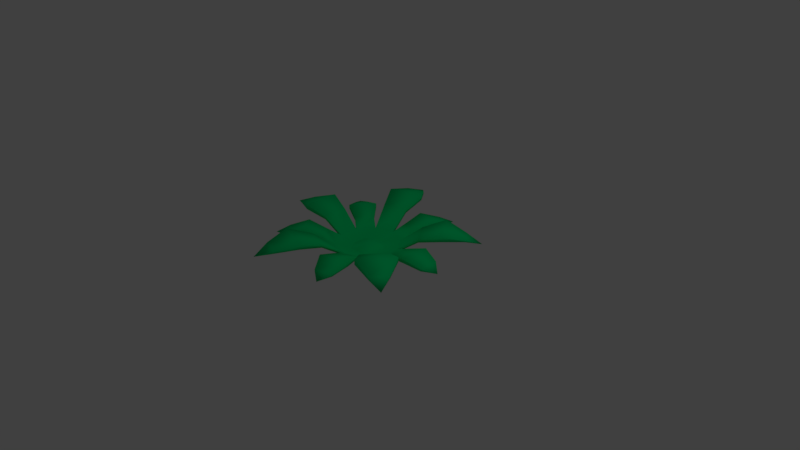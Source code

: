 # Source: plant2.blend  (saved by Blender 2.79.0; exported with 4.5.12 LTS)
import bpy
from mathutils import Matrix  # noqa: F401  (used for matrix-valued properties, if any)

bpy.ops.wm.read_factory_settings(use_empty=True)
scene = bpy.context.scene
scene.name = 'Scene'

# ---- collections
col_collection_1 = bpy.data.collections.new('Collection 1'); scene.collection.children.link(col_collection_1)

# ---- materials (node trees are filled in below, after node groups)
mat_material_001 = bpy.data.materials.new('Material.001')
mat_material_001.alpha_threshold = 0.0
mat_material_001.use_transparent_shadow = False
mat_material_001.diffuse_color = (0.0, 0.8, 0.205, 1.0)
mat_material_001.roughness = 0.5
mat_material_001.specular_intensity = 0.0

# ---- material node trees

# ---- world
world_world = bpy.data.worlds.new('World'); scene.world = world_world
world_world.color = (0.05088, 0.05088, 0.05088)
world_world.use_sun_shadow = False
world_world.sun_shadow_jitter_overblur = 0.0
world_world.cycles.sampling_method = 'MANUAL'

# ---- cameras
cam_camera = bpy.data.cameras.new('Camera')
cam_camera.clip_end = 100.0
cam_camera.lens = 35.0
cam_camera.sensor_width = 32.0
cam_camera.sensor_height = 18.0
cam_camera.ortho_scale = 7.314
cam_camera.dof.focus_distance = 0.0
cam_camera.dof.aperture_fstop = 128.0

# ---- lights
light_lamp = bpy.data.lights.new('Lamp', 'POINT')
light_lamp.transmission_factor = 0.0
light_lamp.cutoff_distance = 30.0
light_lamp.energy = 100.0
light_lamp.shadow_buffer_clip_start = 1.001
light_lamp.shadow_soft_size = 0.1
light_lamp.shadow_maximum_resolution = 0.006
light_lamp.use_absolute_resolution = True

# ---- meshes
me_circle = bpy.data.meshes.new('Circle')
me_circle.from_pydata([(-0.0005525, 0.9364, 0.4553), (-0.5507, 0.7577, 0.4553), (-0.8908, 0.2896, 0.4553), (-0.8908, -0.2888, 0.4553), (-0.5507, -0.7569, 0.4553), (-0.0005524, -0.9356, 0.4553), (0.5496, -0.7569, 0.4553), (0.8897, -0.2888, 0.4553), (0.8897, 0.2896, 0.4553), (0.5496, 0.7577, 0.4553), (-0.09031, 1.77, 0.6392), (-1.092, 1.444, 0.6392), (-1.711, 0.5922, 0.6392), (-1.711, -0.461, 0.6392), (-1.092, -1.313, 0.6392), (-0.09031, -1.639, 0.6392), (0.9114, -1.313, 0.6392), (1.53, -0.461, 0.6392), (1.53, 0.5922, 0.6392), (0.9114, 1.444, 0.6392), (2.26, 0.6612, 0.9441), (-1.717, 1.894, 0.9233), (-2.332, 1.047, 0.9233), (0.04709, -2.309, 0.9233), (1.139, -1.954, 0.9233), (2.522, 1.135, 1.401), (1.679, 2.296, 1.401), (2.26, -0.4674, 0.9441), (0.0805, 2.527, 0.9377), (-2.368, -0.8717, 0.9377), (-1.744, -1.731, 0.9377), (1.124, 2.188, 0.9377), (1.699, -2.145, 1.418), (2.567, -0.9515, 1.418), (-0.3829, 3.038, 1.446), (-1.663, 2.622, 1.446), (-2.856, 0.7834, 1.39), (-2.856, -0.5949, 1.39), (-1.693, -2.414, 1.447), (-0.3534, -2.849, 1.447), (-0.002014, 0.5708, -0.1255), (-0.3367, 0.4621, -0.1255), (-0.5435, 0.1774, -0.1255), (-0.5435, -0.1745, -0.1255), (-0.3367, -0.4592, -0.1255), (-0.002013, -0.5679, -0.1255), (0.3327, -0.4592, -0.1255), (0.5395, -0.1745, -0.1255), (0.5395, 0.1774, -0.1255), (0.3327, 0.4621, -0.1255), (-0.09287, 1.772, 0.4793), (-1.095, 1.446, 0.4793), (-1.714, 0.5941, 0.4793), (-1.714, -0.4592, 0.4793), (-1.095, -1.311, 0.4793), (-0.09287, -1.637, 0.4793), (0.9088, -1.311, 0.4793), (1.528, -0.4592, 0.4793), (1.528, 0.5941, 0.4793), (0.9088, 1.446, 0.4793), (2.258, 0.663, 0.7842), (-1.719, 1.896, 0.7634), (-2.334, 1.049, 0.7634), (0.04453, -2.307, 0.7634), (1.136, -1.952, 0.7634), (2.519, 1.137, 1.213), (1.676, 2.298, 1.213), (2.258, -0.4655, 0.7842), (0.07793, 2.529, 0.7778), (-2.371, -0.8699, 0.7778), (-1.746, -1.729, 0.7778), (1.121, 2.19, 0.7778), (1.696, -2.143, 1.23), (2.564, -0.9493, 1.23), (-0.3859, 3.04, 1.258), (-1.666, 2.625, 1.258), (-2.859, 0.7856, 1.202), (-2.859, -0.5927, 1.202), (-1.696, -2.412, 1.258), (-0.3564, -2.847, 1.258), (-3.295, 1.464, 1.249), (-2.411, 2.681, 1.249), (1.695, -2.852, 1.249), (0.125, -3.362, 1.249), (2.471, 3.258, 1.784), (3.683, 1.589, 1.784), (-2.45, -2.531, 1.269), (-3.347, -1.295, 1.269), (0.173, 3.591, 1.269), (1.673, 3.104, 1.269), (3.747, -1.41, 1.809), (2.5, -3.126, 1.809), (3.307, 0.9085, 1.279), (3.307, -0.714, 1.279), (-2.334, 3.728, 1.849), (-0.4937, 4.326, 1.849), (-4.049, -0.8978, 1.768), (-4.049, 1.084, 1.768), (-0.4513, -4.139, 1.85), (-2.377, -3.513, 1.85), (-3.299, 1.467, 1.019), (-2.415, 2.684, 1.019), (1.691, -2.849, 1.019), (0.1213, -3.359, 1.019), (2.466, 3.261, 1.513), (3.679, 1.593, 1.513), (-2.454, -2.528, 1.04), (-3.351, -1.293, 1.04), (0.1693, 3.594, 1.04), (1.67, 3.106, 1.04), (3.743, -1.407, 1.538), (2.496, -3.123, 1.538), (3.303, 0.9112, 1.049), (3.303, -0.7113, 1.049), (-2.338, 3.731, 1.579), (-0.4981, 4.329, 1.579), (-4.053, -0.8946, 1.498), (-4.053, 1.087, 1.498), (-0.4557, -4.135, 1.579), (-2.381, -3.51, 1.579), (-3.828, 2.376, 0.9524), (-3.443, 2.905, 0.9524), (1.684, -3.87, 0.9722), (0.7303, -4.18, 0.9722), (3.737, 3.448, 1.434), (4.253, 2.737, 1.434), (-3.422, -2.863, 0.9987), (-3.966, -2.114, 0.9987), (0.8266, 4.41, 0.99), (1.622, 4.152, 0.99), (4.366, -2.518, 1.475), (3.744, -3.374, 1.475), (4.292, 0.6348, 1.017), (4.292, -0.438, 1.017), (-2.256, 5.002, 1.53), (-1.311, 5.309, 1.53), (-5.175, -0.3619, 1.418), (-5.175, 0.5482, 1.418), (-1.271, -5.117, 1.533), (-2.298, -4.783, 1.533), (-3.83, 2.377, 0.8524), (-3.445, 2.907, 0.8524), (1.682, -3.868, 0.8326), (0.728, -4.178, 0.8326), (3.735, 3.45, 1.319), (4.251, 2.738, 1.319), (-3.424, -2.861, 0.8594), (-3.968, -2.113, 0.8594), (0.8246, 4.412, 0.8682), (1.62, 4.153, 0.8682), (4.364, -2.516, 1.34), (3.742, -3.372, 1.34), (4.29, 0.6366, 0.8649), (4.29, -0.4363, 0.8649), (-2.258, 5.004, 1.391), (-1.313, 5.311, 1.391), (-5.177, -0.3604, 1.294), (-5.177, 0.5497, 1.294), (-1.273, -5.115, 1.389), (-2.3, -4.781, 1.389), (-4.143, 3.01, 0.7249), (1.4, -4.619, 0.7249), (4.696, 3.603, 1.064), (-4.21, -2.861, 0.7554), (1.42, 4.887, 0.7554), (4.766, -3.463, 1.1), (4.931, 0.1002, 0.7689), (-2.067, 6.017, 1.162), (-6.035, 0.09336, 1.04), (-2.067, -5.808, 1.163), (-0.0005525, 0.7577, 0.6033), (-0.0005524, -0.7569, 0.6033), (-0.5507, -0.2888, 0.6033), (-0.0005525, -0.2888, 0.7105), (0.5496, -0.2888, 0.6033), (-0.0005525, 0.2896, 0.7105), (0.5496, 0.2896, 0.6033), (-0.5507, 0.2896, 0.6033)], [], [(9, 8, 18, 19), (2, 1, 11, 12), (0, 9, 19, 10), (3, 2, 12, 13), (4, 3, 13, 14), (5, 4, 14, 15), (6, 5, 15, 16), (7, 6, 16, 17), (8, 7, 17, 18), (1, 0, 10, 11), (16, 15, 23, 24), (12, 11, 21, 22), (19, 18, 25, 26), (18, 17, 27, 20), (16, 32, 33, 17), (10, 19, 31, 28), (14, 13, 29, 30), (11, 10, 34, 35), (13, 12, 36, 37), (15, 14, 38, 39), (6, 174, 173, 171), (1, 177, 175, 170), (7, 8, 176, 174), (2, 3, 172, 177), (49, 59, 58, 48), (42, 52, 51, 41), (40, 50, 59, 49), (43, 53, 52, 42), (44, 54, 53, 43), (45, 55, 54, 44), (46, 56, 55, 45), (47, 57, 56, 46), (48, 58, 57, 47), (41, 51, 50, 40), (56, 64, 63, 55), (52, 62, 61, 51), (59, 66, 65, 58), (58, 60, 67, 57), (56, 57, 73, 72), (50, 68, 71, 59), (54, 70, 69, 53), (51, 75, 74, 50), (53, 77, 76, 52), (55, 79, 78, 54), (46, 45, 40, 49), (41, 40, 45, 44), (47, 46, 49, 48), (42, 41, 44, 43), (13, 53, 69, 29), (24, 64, 56, 16), (30, 70, 54, 14), (11, 51, 61, 21), (70, 30, 86, 106), (22, 62, 52, 12), (10, 50, 74, 34), (18, 58, 65, 25), (35, 75, 51, 11), (26, 66, 59, 19), (71, 68, 108, 109), (20, 60, 58, 18), (12, 52, 76, 36), (36, 76, 117, 97), (37, 77, 53, 13), (69, 70, 106, 107), (77, 37, 96, 116), (35, 34, 95, 94), (14, 54, 78, 38), (17, 57, 67, 27), (64, 24, 82, 102), (39, 79, 55, 15), (66, 26, 84, 104), (76, 77, 116, 117), (17, 33, 73, 57), (19, 59, 71, 31), (23, 63, 103, 83), (32, 16, 56, 72), (28, 68, 50, 10), (15, 55, 63, 23), (82, 83, 123, 122), (109, 108, 148, 149), (85, 105, 145, 125), (80, 81, 121, 120), (107, 106, 146, 147), (100, 80, 120, 140), (83, 103, 143, 123), (105, 104, 144, 145), (95, 115, 155, 135), (93, 113, 153, 133), (78, 79, 118, 119), (60, 20, 92, 112), (72, 73, 110, 111), (21, 61, 101, 81), (37, 36, 97, 96), (68, 28, 88, 108), (61, 62, 100, 101), (31, 71, 109, 89), (67, 60, 112, 113), (30, 29, 87, 86), (75, 35, 94, 114), (63, 64, 102, 103), (79, 39, 98, 118), (28, 31, 89, 88), (34, 74, 115, 95), (65, 66, 104, 105), (39, 38, 99, 98), (38, 78, 119, 99), (33, 32, 91, 90), (32, 72, 111, 91), (62, 22, 80, 100), (22, 21, 81, 80), (73, 33, 90, 110), (20, 27, 93, 92), (24, 23, 83, 82), (27, 67, 113, 93), (74, 75, 114, 115), (25, 65, 105, 85), (26, 25, 85, 84), (29, 69, 107, 87), (144, 124, 162), (122, 123, 161), (149, 148, 164), (125, 145, 162), (120, 121, 160), (147, 146, 163), (140, 120, 160), (123, 143, 161), (145, 144, 162), (135, 155, 167), (104, 84, 124, 144), (111, 110, 150, 151), (84, 85, 125, 124), (116, 96, 136, 156), (113, 112, 152, 153), (86, 87, 127, 126), (97, 117, 157, 137), (115, 114, 154, 155), (88, 89, 129, 128), (112, 92, 132, 152), (117, 116, 156, 157), (90, 91, 131, 130), (108, 88, 128, 148), (119, 118, 158, 159), (92, 93, 133, 132), (89, 109, 149, 129), (87, 107, 147, 127), (94, 95, 135, 134), (118, 98, 138, 158), (102, 82, 122, 142), (96, 97, 137, 136), (99, 119, 159, 139), (106, 86, 126, 146), (98, 99, 139, 138), (91, 111, 151, 131), (81, 101, 141, 121), (101, 100, 140, 141), (110, 90, 130, 150), (114, 94, 134, 154), (103, 102, 142, 143), (151, 150, 165), (124, 125, 162), (156, 136, 168), (153, 152, 166), (126, 127, 163), (137, 157, 168), (155, 154, 167), (128, 129, 164), (152, 132, 166), (157, 156, 168), (130, 131, 165), (148, 128, 164), (159, 158, 169), (132, 133, 166), (129, 149, 164), (127, 147, 163), (134, 135, 167), (158, 138, 169), (142, 122, 161), (136, 137, 168), (139, 159, 169), (146, 126, 163), (138, 139, 169), (131, 151, 165), (121, 141, 160), (141, 140, 160), (150, 130, 165), (154, 134, 167), (143, 142, 161), (133, 153, 166), (170, 9, 0), (170, 0, 1), (171, 5, 6), (171, 4, 5), (174, 6, 7), (172, 3, 4), (173, 174, 176, 175), (173, 172, 4, 171), (176, 8, 9), (177, 1, 2), (175, 177, 172, 173), (175, 176, 9, 170)])
me_circle.polygons.foreach_set('use_smooth', [True] * 200)
me_circle.materials.append(mat_material_001)
me_circle.use_remesh_preserve_volume = False
me_circle.use_remesh_preserve_attributes = False
me_circle.use_mirror_vertex_groups = False
me_circle.update()
arm_armature = bpy.data.armatures.new('Armature')  # bones are not reproduced

# ---- objects
ob_armature = bpy.data.objects.new('Armature', arm_armature)
ob_plant2 = bpy.data.objects.new('Plant2', me_circle)
ob_lamp = bpy.data.objects.new('Lamp', light_lamp)
ob_camera = bpy.data.objects.new('Camera', cam_camera)

# ---- transforms, parenting, visibility, modifiers, constraints
ob_armature.location = (0.0, 0.0, 0.0)
ob_armature.hide_viewport = True
ob_armature.lineart.crease_threshold = 0.0
ob_plant2.location = (0.0, 0.0, 0.0)
ob_plant2.scale = (0.2437, 0.2437, 0.2437)
ob_plant2.lineart.crease_threshold = 0.0
_vg = ob_plant2.vertex_groups.new(name='Bone.009')
_vg.add([28, 31, 68, 71, 88, 89, 108, 109, 128, 129, 148, 149, 164], 1.0, 'REPLACE')
_vg = ob_plant2.vertex_groups.new(name='Bone.008')
_vg.add([21, 22, 61, 62, 80, 81, 100, 101, 120, 121, 140, 141, 160], 1.0, 'REPLACE')
_vg = ob_plant2.vertex_groups.new(name='Bone.007')
_vg.add([29, 30, 69, 70, 86, 87, 106, 107, 126, 127, 146, 147, 163], 1.0, 'REPLACE')
_vg = ob_plant2.vertex_groups.new(name='Bone.006')
_vg.add([3, 23, 24, 45, 63, 64, 82, 83, 102, 103, 122, 123, 142, 143, 161], 1.0, 'REPLACE')
_vg = ob_plant2.vertex_groups.new(name='Bone.005')
_vg.add([20, 27, 47, 60, 67, 92, 93, 112, 113, 132, 133, 152, 153, 166], 1.0, 'REPLACE')
_vg = ob_plant2.vertex_groups.new(name='Bone.004')
for _i, _w in zip([1, 2, 36, 37, 76, 77, 96, 97, 116, 117, 136, 137, 156, 157, 168, 172, 177], [1.0, 1.0, 1.0, 1.0, 1.0, 1.0, 1.0, 1.0, 1.0, 1.0, 1.0, 1.0, 1.0, 1.0, 1.0, 0.309, 0.691]): _vg.add([_i], _w, 'REPLACE')
_vg = ob_plant2.vertex_groups.new(name='Bone.003')
_vg.add([14, 38, 39, 78, 79, 98, 99, 118, 119, 138, 139, 158, 159, 169], 1.0, 'REPLACE')
_vg = ob_plant2.vertex_groups.new(name='Bone.002')
_vg.add([32, 33, 72, 73, 90, 91, 110, 111, 130, 131, 150, 151, 165], 1.0, 'REPLACE')
_vg = ob_plant2.vertex_groups.new(name='Bone.001')
_vg.add([25, 26, 65, 66, 84, 85, 104, 105, 124, 125, 144, 145, 162], 1.0, 'REPLACE')
_vg = ob_plant2.vertex_groups.new(name='Bone')
_vg.add([34, 35, 74, 75, 94, 95, 114, 115, 134, 135, 154, 155, 167], 1.0, 'REPLACE')
_m = ob_plant2.modifiers.new('Armature', 'ARMATURE')
_m.object = ob_armature
ob_lamp.location = (4.076, 1.005, 5.904)
ob_lamp.rotation_euler = (0.6503, 0.05522, 1.866)
ob_lamp.lock_rotations_4d = False
ob_lamp.empty_display_type = 'ARROWS'
ob_lamp.color = (0.0, 0.0, 0.0, 0.0)
ob_lamp.lineart.crease_threshold = 0.0
ob_camera.location = (7.481, -6.508, 5.344)
ob_camera.rotation_euler = (1.109, 0.0, 0.8149)
ob_camera.lock_rotations_4d = False
ob_camera.empty_display_type = 'ARROWS'
ob_camera.color = (0.0, 0.0, 0.0, 0.0)
ob_camera.display_type = 'WIRE'
ob_camera.lineart.crease_threshold = 0.0

# ---- collection membership
col_collection_1.objects.link(ob_armature)
col_collection_1.objects.link(ob_plant2)
col_collection_1.objects.link(ob_lamp)
col_collection_1.objects.link(ob_camera)

# ---- scene / render settings (as saved in the file)
scene.camera = ob_camera
scene.frame_start = 0; scene.frame_end = 80; scene.frame_set(19)
scene.render.engine = 'BLENDER_EEVEE_NEXT'
scene.render.resolution_percentage = 50
scene.render.dither_intensity = 0.0
scene.cycles.use_denoising = False
scene.cycles.samples = 128
scene.cycles.sampling_pattern = 'TABULATED_SOBOL'
scene.cycles.use_adaptive_sampling = False
scene.cycles.use_light_tree = False
scene.cycles.blur_glossy = 0.0
scene.cycles.sample_clamp_indirect = 0.0
scene.view_settings.view_transform = 'Standard'
bpy.context.view_layer.update()
